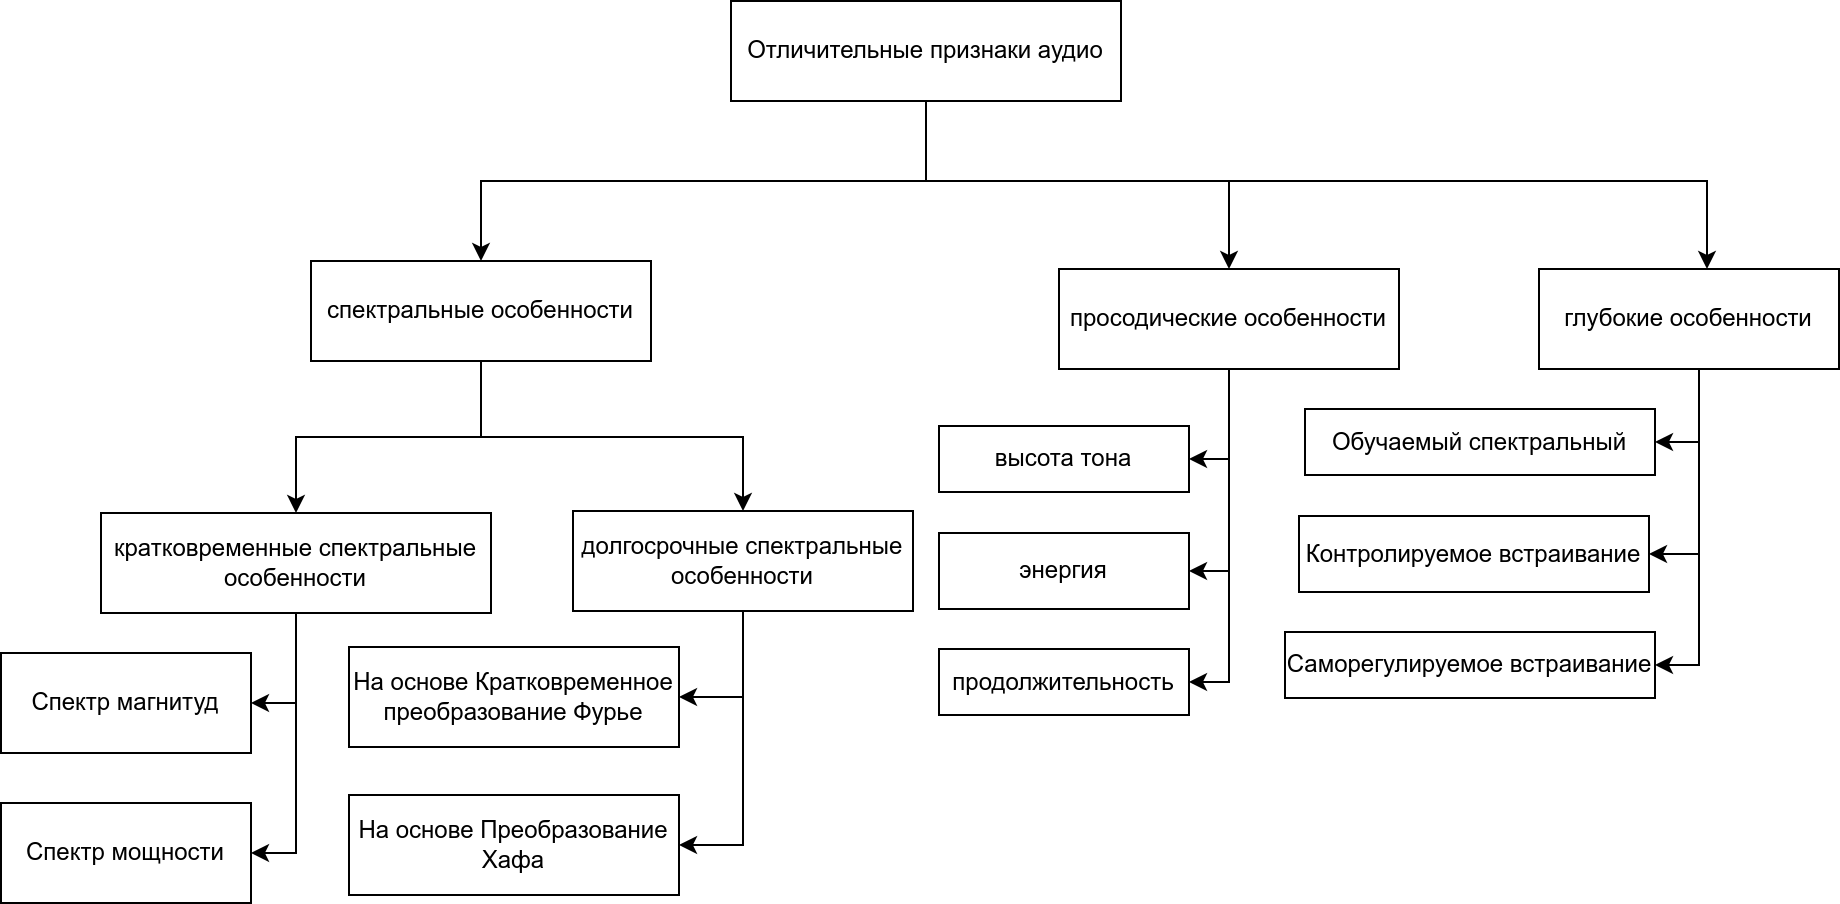

The diagram above was exported from draw.io. Its source (the exported page's mxGraphModel, read from the mxfile embedded in the PNG):
<mxGraphModel dx="880" dy="558" grid="1" gridSize="10" guides="1" tooltips="1" connect="1" arrows="1" fold="1" page="1" pageScale="1" pageWidth="850" pageHeight="1100" math="0" shadow="0">
  <root>
    <mxCell id="0" />
    <mxCell id="1" parent="0" />
    <mxCell id="u1UShZv7zXu0EqjxRGGy-11" style="edgeStyle=orthogonalEdgeStyle;rounded=0;orthogonalLoop=1;jettySize=auto;html=1;exitX=0.5;exitY=1;exitDx=0;exitDy=0;" parent="1" source="u1UShZv7zXu0EqjxRGGy-1" target="u1UShZv7zXu0EqjxRGGy-7" edge="1">
      <mxGeometry relative="1" as="geometry">
        <Array as="points">
          <mxPoint x="598" y="340" />
          <mxPoint x="988" y="340" />
        </Array>
      </mxGeometry>
    </mxCell>
    <mxCell id="u1UShZv7zXu0EqjxRGGy-46" style="edgeStyle=orthogonalEdgeStyle;rounded=0;orthogonalLoop=1;jettySize=auto;html=1;exitX=0.5;exitY=1;exitDx=0;exitDy=0;" parent="1" source="u1UShZv7zXu0EqjxRGGy-1" target="u1UShZv7zXu0EqjxRGGy-45" edge="1">
      <mxGeometry relative="1" as="geometry" />
    </mxCell>
    <mxCell id="u1UShZv7zXu0EqjxRGGy-49" style="edgeStyle=orthogonalEdgeStyle;rounded=0;orthogonalLoop=1;jettySize=auto;html=1;exitX=0.5;exitY=1;exitDx=0;exitDy=0;" parent="1" source="u1UShZv7zXu0EqjxRGGy-1" target="u1UShZv7zXu0EqjxRGGy-6" edge="1">
      <mxGeometry relative="1" as="geometry">
        <Array as="points">
          <mxPoint x="598" y="340" />
          <mxPoint x="749" y="340" />
        </Array>
      </mxGeometry>
    </mxCell>
    <mxCell id="u1UShZv7zXu0EqjxRGGy-1" value="Отличительные признаки аудио" style="rounded=0;whiteSpace=wrap;html=1;" parent="1" vertex="1">
      <mxGeometry x="500" y="250" width="195" height="50" as="geometry" />
    </mxCell>
    <mxCell id="u1UShZv7zXu0EqjxRGGy-14" style="edgeStyle=orthogonalEdgeStyle;rounded=0;orthogonalLoop=1;jettySize=auto;html=1;exitX=0.5;exitY=1;exitDx=0;exitDy=0;entryX=1;entryY=0.5;entryDx=0;entryDy=0;" parent="1" source="u1UShZv7zXu0EqjxRGGy-4" target="u1UShZv7zXu0EqjxRGGy-12" edge="1">
      <mxGeometry relative="1" as="geometry" />
    </mxCell>
    <mxCell id="u1UShZv7zXu0EqjxRGGy-16" style="edgeStyle=orthogonalEdgeStyle;rounded=0;orthogonalLoop=1;jettySize=auto;html=1;exitX=0.5;exitY=1;exitDx=0;exitDy=0;entryX=1;entryY=0.5;entryDx=0;entryDy=0;" parent="1" source="u1UShZv7zXu0EqjxRGGy-4" target="u1UShZv7zXu0EqjxRGGy-15" edge="1">
      <mxGeometry relative="1" as="geometry" />
    </mxCell>
    <mxCell id="u1UShZv7zXu0EqjxRGGy-4" value="кратковременные спектральные особенности" style="rounded=0;whiteSpace=wrap;html=1;" parent="1" vertex="1">
      <mxGeometry x="185" y="506" width="195" height="50" as="geometry" />
    </mxCell>
    <mxCell id="u1UShZv7zXu0EqjxRGGy-19" style="edgeStyle=orthogonalEdgeStyle;rounded=0;orthogonalLoop=1;jettySize=auto;html=1;exitX=0.5;exitY=1;exitDx=0;exitDy=0;entryX=1;entryY=0.5;entryDx=0;entryDy=0;" parent="1" source="u1UShZv7zXu0EqjxRGGy-5" target="u1UShZv7zXu0EqjxRGGy-17" edge="1">
      <mxGeometry relative="1" as="geometry" />
    </mxCell>
    <mxCell id="u1UShZv7zXu0EqjxRGGy-20" style="edgeStyle=orthogonalEdgeStyle;rounded=0;orthogonalLoop=1;jettySize=auto;html=1;entryX=1;entryY=0.5;entryDx=0;entryDy=0;" parent="1" source="u1UShZv7zXu0EqjxRGGy-5" target="u1UShZv7zXu0EqjxRGGy-18" edge="1">
      <mxGeometry relative="1" as="geometry" />
    </mxCell>
    <mxCell id="u1UShZv7zXu0EqjxRGGy-5" value="долгосрочные спектральные особенности" style="rounded=0;whiteSpace=wrap;html=1;" parent="1" vertex="1">
      <mxGeometry x="421" y="505" width="170" height="50" as="geometry" />
    </mxCell>
    <mxCell id="u1UShZv7zXu0EqjxRGGy-25" style="edgeStyle=orthogonalEdgeStyle;rounded=0;orthogonalLoop=1;jettySize=auto;html=1;exitX=0.5;exitY=1;exitDx=0;exitDy=0;entryX=1;entryY=0.5;entryDx=0;entryDy=0;" parent="1" source="u1UShZv7zXu0EqjxRGGy-6" target="u1UShZv7zXu0EqjxRGGy-22" edge="1">
      <mxGeometry relative="1" as="geometry">
        <Array as="points">
          <mxPoint x="749" y="434" />
          <mxPoint x="749" y="535" />
        </Array>
      </mxGeometry>
    </mxCell>
    <mxCell id="u1UShZv7zXu0EqjxRGGy-26" style="edgeStyle=orthogonalEdgeStyle;rounded=0;orthogonalLoop=1;jettySize=auto;html=1;exitX=0.5;exitY=1;exitDx=0;exitDy=0;entryX=1;entryY=0.5;entryDx=0;entryDy=0;" parent="1" source="u1UShZv7zXu0EqjxRGGy-6" target="u1UShZv7zXu0EqjxRGGy-23" edge="1">
      <mxGeometry relative="1" as="geometry">
        <Array as="points">
          <mxPoint x="749" y="434" />
          <mxPoint x="749" y="591" />
        </Array>
      </mxGeometry>
    </mxCell>
    <mxCell id="u1UShZv7zXu0EqjxRGGy-36" style="edgeStyle=orthogonalEdgeStyle;rounded=0;orthogonalLoop=1;jettySize=auto;html=1;entryX=1;entryY=0.5;entryDx=0;entryDy=0;" parent="1" source="u1UShZv7zXu0EqjxRGGy-6" target="u1UShZv7zXu0EqjxRGGy-21" edge="1">
      <mxGeometry relative="1" as="geometry">
        <Array as="points">
          <mxPoint x="749" y="479" />
        </Array>
      </mxGeometry>
    </mxCell>
    <mxCell id="u1UShZv7zXu0EqjxRGGy-6" value="просодические особенности" style="rounded=0;whiteSpace=wrap;html=1;" parent="1" vertex="1">
      <mxGeometry x="664" y="384" width="170" height="50" as="geometry" />
    </mxCell>
    <mxCell id="u1UShZv7zXu0EqjxRGGy-31" style="edgeStyle=orthogonalEdgeStyle;rounded=0;orthogonalLoop=1;jettySize=auto;html=1;exitX=0.5;exitY=1;exitDx=0;exitDy=0;entryX=1;entryY=0.5;entryDx=0;entryDy=0;" parent="1" source="u1UShZv7zXu0EqjxRGGy-7" target="u1UShZv7zXu0EqjxRGGy-27" edge="1">
      <mxGeometry relative="1" as="geometry">
        <Array as="points">
          <mxPoint x="984" y="434" />
          <mxPoint x="984" y="471" />
        </Array>
      </mxGeometry>
    </mxCell>
    <mxCell id="u1UShZv7zXu0EqjxRGGy-35" style="edgeStyle=orthogonalEdgeStyle;rounded=0;orthogonalLoop=1;jettySize=auto;html=1;exitX=0.5;exitY=1;exitDx=0;exitDy=0;entryX=1;entryY=0.5;entryDx=0;entryDy=0;" parent="1" source="u1UShZv7zXu0EqjxRGGy-7" target="u1UShZv7zXu0EqjxRGGy-29" edge="1">
      <mxGeometry relative="1" as="geometry">
        <Array as="points">
          <mxPoint x="984" y="434" />
          <mxPoint x="984" y="582" />
        </Array>
      </mxGeometry>
    </mxCell>
    <mxCell id="u1UShZv7zXu0EqjxRGGy-37" style="edgeStyle=orthogonalEdgeStyle;rounded=0;orthogonalLoop=1;jettySize=auto;html=1;exitX=0.5;exitY=1;exitDx=0;exitDy=0;entryX=1;entryY=0.5;entryDx=0;entryDy=0;" parent="1" source="u1UShZv7zXu0EqjxRGGy-7" target="u1UShZv7zXu0EqjxRGGy-28" edge="1">
      <mxGeometry relative="1" as="geometry">
        <Array as="points">
          <mxPoint x="984" y="434" />
          <mxPoint x="984" y="527" />
        </Array>
      </mxGeometry>
    </mxCell>
    <mxCell id="u1UShZv7zXu0EqjxRGGy-7" value="глубокие особенности" style="rounded=0;whiteSpace=wrap;html=1;" parent="1" vertex="1">
      <mxGeometry x="904" y="384" width="150" height="50" as="geometry" />
    </mxCell>
    <mxCell id="u1UShZv7zXu0EqjxRGGy-12" value="Спектр магнитуд" style="rounded=0;whiteSpace=wrap;html=1;" parent="1" vertex="1">
      <mxGeometry x="135" y="576" width="125" height="50" as="geometry" />
    </mxCell>
    <mxCell id="u1UShZv7zXu0EqjxRGGy-15" value="Спектр мощности" style="rounded=0;whiteSpace=wrap;html=1;" parent="1" vertex="1">
      <mxGeometry x="135" y="651" width="125" height="50" as="geometry" />
    </mxCell>
    <mxCell id="u1UShZv7zXu0EqjxRGGy-17" value="На основе Кратковременное преобразование Фурье" style="rounded=0;whiteSpace=wrap;html=1;" parent="1" vertex="1">
      <mxGeometry x="309" y="573" width="165" height="50" as="geometry" />
    </mxCell>
    <mxCell id="u1UShZv7zXu0EqjxRGGy-18" value="На основе Преобразование Хафа" style="rounded=0;whiteSpace=wrap;html=1;" parent="1" vertex="1">
      <mxGeometry x="309" y="647" width="165" height="50" as="geometry" />
    </mxCell>
    <mxCell id="u1UShZv7zXu0EqjxRGGy-21" value="высота тона" style="rounded=0;whiteSpace=wrap;html=1;" parent="1" vertex="1">
      <mxGeometry x="604" y="462.5" width="125" height="33" as="geometry" />
    </mxCell>
    <mxCell id="u1UShZv7zXu0EqjxRGGy-22" value="энергия" style="rounded=0;whiteSpace=wrap;html=1;" parent="1" vertex="1">
      <mxGeometry x="604" y="516" width="125" height="38" as="geometry" />
    </mxCell>
    <mxCell id="u1UShZv7zXu0EqjxRGGy-23" value="продолжительность" style="rounded=0;whiteSpace=wrap;html=1;" parent="1" vertex="1">
      <mxGeometry x="604" y="574" width="125" height="33" as="geometry" />
    </mxCell>
    <mxCell id="u1UShZv7zXu0EqjxRGGy-27" value="Обучаемый спектральный" style="rounded=0;whiteSpace=wrap;html=1;" parent="1" vertex="1">
      <mxGeometry x="787" y="454" width="175" height="33" as="geometry" />
    </mxCell>
    <mxCell id="u1UShZv7zXu0EqjxRGGy-28" value="Контролируемое встраивание" style="rounded=0;whiteSpace=wrap;html=1;" parent="1" vertex="1">
      <mxGeometry x="784" y="507.5" width="175" height="38" as="geometry" />
    </mxCell>
    <mxCell id="u1UShZv7zXu0EqjxRGGy-29" value="Саморегулируемое встраивание" style="rounded=0;whiteSpace=wrap;html=1;" parent="1" vertex="1">
      <mxGeometry x="777" y="565.5" width="185" height="33" as="geometry" />
    </mxCell>
    <mxCell id="u1UShZv7zXu0EqjxRGGy-47" style="edgeStyle=orthogonalEdgeStyle;rounded=0;orthogonalLoop=1;jettySize=auto;html=1;entryX=0.5;entryY=0;entryDx=0;entryDy=0;" parent="1" source="u1UShZv7zXu0EqjxRGGy-45" target="u1UShZv7zXu0EqjxRGGy-4" edge="1">
      <mxGeometry relative="1" as="geometry" />
    </mxCell>
    <mxCell id="u1UShZv7zXu0EqjxRGGy-48" style="edgeStyle=orthogonalEdgeStyle;rounded=0;orthogonalLoop=1;jettySize=auto;html=1;exitX=0.5;exitY=1;exitDx=0;exitDy=0;entryX=0.5;entryY=0;entryDx=0;entryDy=0;" parent="1" edge="1">
      <mxGeometry relative="1" as="geometry">
        <mxPoint x="375" y="428" as="sourcePoint" />
        <mxPoint x="506" y="505" as="targetPoint" />
        <Array as="points">
          <mxPoint x="375" y="468" />
          <mxPoint x="506" y="468" />
        </Array>
      </mxGeometry>
    </mxCell>
    <mxCell id="u1UShZv7zXu0EqjxRGGy-45" value="спектральные особенности" style="rounded=0;whiteSpace=wrap;html=1;" parent="1" vertex="1">
      <mxGeometry x="290" y="380" width="170" height="50" as="geometry" />
    </mxCell>
  </root>
</mxGraphModel>